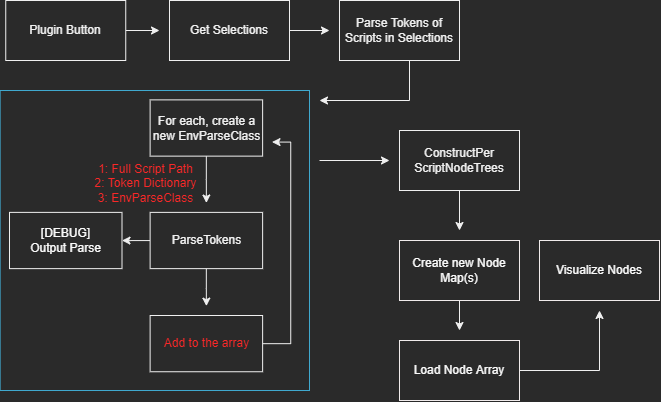

The diagram above was exported from draw.io. Its source (the exported page's mxGraphModel, read from the mxfile embedded in the PNG):
<mxGraphModel dx="760" dy="624" grid="1" gridSize="10" guides="1" tooltips="1" connect="1" arrows="1" fold="1" page="1" pageScale="1" pageWidth="850" pageHeight="1100" math="0" shadow="0">
  <root>
    <mxCell id="0" />
    <mxCell id="1" parent="0" />
    <mxCell id="a6Q7FnYW-y8CCgJNU922-21" style="edgeStyle=orthogonalEdgeStyle;rounded=0;orthogonalLoop=1;jettySize=auto;html=1;fontColor=#FAFAFA;" edge="1" parent="1">
      <mxGeometry relative="1" as="geometry">
        <mxPoint x="410" y="440" as="targetPoint" />
        <mxPoint x="340" y="440" as="sourcePoint" />
        <Array as="points">
          <mxPoint x="410" y="440" />
        </Array>
      </mxGeometry>
    </mxCell>
    <mxCell id="a6Q7FnYW-y8CCgJNU922-16" value="" style="rounded=0;whiteSpace=wrap;html=1;fontColor=#FAFAFA;fillColor=none;strokeColor=#40A9CF;" vertex="1" parent="1">
      <mxGeometry x="20.619999999999997" y="370" width="309.38" height="300" as="geometry" />
    </mxCell>
    <mxCell id="a6Q7FnYW-y8CCgJNU922-2" style="edgeStyle=orthogonalEdgeStyle;rounded=0;orthogonalLoop=1;jettySize=auto;html=1;" edge="1" parent="1" source="a6Q7FnYW-y8CCgJNU922-1">
      <mxGeometry relative="1" as="geometry">
        <mxPoint x="180" y="310" as="targetPoint" />
      </mxGeometry>
    </mxCell>
    <mxCell id="a6Q7FnYW-y8CCgJNU922-1" value="Plugin Button" style="rounded=0;whiteSpace=wrap;html=1;" vertex="1" parent="1">
      <mxGeometry x="26.25" y="280" width="120" height="60" as="geometry" />
    </mxCell>
    <mxCell id="a6Q7FnYW-y8CCgJNU922-30" style="edgeStyle=orthogonalEdgeStyle;rounded=0;orthogonalLoop=1;jettySize=auto;html=1;fontColor=#FAFAFA;" edge="1" parent="1" source="a6Q7FnYW-y8CCgJNU922-3">
      <mxGeometry relative="1" as="geometry">
        <mxPoint x="350" y="310" as="targetPoint" />
      </mxGeometry>
    </mxCell>
    <mxCell id="a6Q7FnYW-y8CCgJNU922-3" value="Get Selections" style="rounded=0;whiteSpace=wrap;html=1;" vertex="1" parent="1">
      <mxGeometry x="190" y="280" width="120" height="60" as="geometry" />
    </mxCell>
    <mxCell id="a6Q7FnYW-y8CCgJNU922-7" style="edgeStyle=orthogonalEdgeStyle;rounded=0;orthogonalLoop=1;jettySize=auto;html=1;" edge="1" parent="1" source="a6Q7FnYW-y8CCgJNU922-5">
      <mxGeometry relative="1" as="geometry">
        <mxPoint x="340" y="380" as="targetPoint" />
        <Array as="points">
          <mxPoint x="430" y="380" />
          <mxPoint x="340" y="380" />
        </Array>
      </mxGeometry>
    </mxCell>
    <mxCell id="a6Q7FnYW-y8CCgJNU922-8" style="edgeStyle=orthogonalEdgeStyle;rounded=0;orthogonalLoop=1;jettySize=auto;html=1;" edge="1" parent="1" source="a6Q7FnYW-y8CCgJNU922-6">
      <mxGeometry relative="1" as="geometry">
        <mxPoint x="226.87333333333333" y="482.5" as="targetPoint" />
      </mxGeometry>
    </mxCell>
    <mxCell id="a6Q7FnYW-y8CCgJNU922-6" value="For each, create a new EnvParseClass" style="rounded=0;whiteSpace=wrap;html=1;" vertex="1" parent="1">
      <mxGeometry x="170.62242424242424" y="379.375" width="112.50181818181818" height="56.25" as="geometry" />
    </mxCell>
    <mxCell id="a6Q7FnYW-y8CCgJNU922-12" style="edgeStyle=orthogonalEdgeStyle;rounded=0;orthogonalLoop=1;jettySize=auto;html=1;fontColor=#FA2828;" edge="1" parent="1" source="a6Q7FnYW-y8CCgJNU922-9">
      <mxGeometry relative="1" as="geometry">
        <mxPoint x="226.87333333333333" y="585.625" as="targetPoint" />
      </mxGeometry>
    </mxCell>
    <mxCell id="a6Q7FnYW-y8CCgJNU922-18" style="edgeStyle=orthogonalEdgeStyle;rounded=0;orthogonalLoop=1;jettySize=auto;html=1;entryX=1;entryY=0.5;entryDx=0;entryDy=0;fontColor=#FAFAFA;" edge="1" parent="1" source="a6Q7FnYW-y8CCgJNU922-9" target="a6Q7FnYW-y8CCgJNU922-13">
      <mxGeometry relative="1" as="geometry" />
    </mxCell>
    <mxCell id="a6Q7FnYW-y8CCgJNU922-9" value="ParseTokens" style="rounded=0;whiteSpace=wrap;html=1;" vertex="1" parent="1">
      <mxGeometry x="170.62242424242424" y="491.875" width="112.50181818181818" height="56.25" as="geometry" />
    </mxCell>
    <mxCell id="a6Q7FnYW-y8CCgJNU922-10" value="1: Full Script Path&lt;br&gt;2: Token Dictionary&lt;br&gt;3: EnvParseClass" style="text;html=1;strokeColor=none;fillColor=none;align=center;verticalAlign=middle;whiteSpace=wrap;rounded=0;fontColor=#FA2828;" vertex="1" parent="1">
      <mxGeometry x="110" y="435.63" width="112.5" height="54.38" as="geometry" />
    </mxCell>
    <mxCell id="a6Q7FnYW-y8CCgJNU922-15" style="edgeStyle=orthogonalEdgeStyle;rounded=0;orthogonalLoop=1;jettySize=auto;html=1;fontColor=#FAFAFA;" edge="1" parent="1" source="a6Q7FnYW-y8CCgJNU922-11">
      <mxGeometry relative="1" as="geometry">
        <mxPoint x="292.49939393939394" y="421.5625" as="targetPoint" />
        <Array as="points">
          <mxPoint x="311.24969696969697" y="623.125" />
          <mxPoint x="311.24969696969697" y="421.5625" />
        </Array>
      </mxGeometry>
    </mxCell>
    <mxCell id="a6Q7FnYW-y8CCgJNU922-11" value="Add to the array" style="rounded=0;whiteSpace=wrap;html=1;fontColor=#FA2828;" vertex="1" parent="1">
      <mxGeometry x="170.62242424242424" y="595" width="112.50181818181818" height="56.25" as="geometry" />
    </mxCell>
    <mxCell id="a6Q7FnYW-y8CCgJNU922-13" value="[DEBUG]&lt;br&gt;Output Parse" style="rounded=0;whiteSpace=wrap;html=1;fontColor=#FAFAFA;" vertex="1" parent="1">
      <mxGeometry x="29.995151515151512" y="491.875" width="112.50181818181818" height="56.25" as="geometry" />
    </mxCell>
    <mxCell id="a6Q7FnYW-y8CCgJNU922-23" style="edgeStyle=orthogonalEdgeStyle;rounded=0;orthogonalLoop=1;jettySize=auto;html=1;fontColor=#FAFAFA;" edge="1" parent="1" source="a6Q7FnYW-y8CCgJNU922-22">
      <mxGeometry relative="1" as="geometry">
        <mxPoint x="480" y="510" as="targetPoint" />
      </mxGeometry>
    </mxCell>
    <mxCell id="a6Q7FnYW-y8CCgJNU922-22" value="ConstructPer&lt;br&gt;ScriptNodeTrees" style="rounded=0;whiteSpace=wrap;html=1;" vertex="1" parent="1">
      <mxGeometry x="420" y="410" width="120" height="60" as="geometry" />
    </mxCell>
    <mxCell id="a6Q7FnYW-y8CCgJNU922-26" style="edgeStyle=orthogonalEdgeStyle;rounded=0;orthogonalLoop=1;jettySize=auto;html=1;fontColor=#FAFAFA;" edge="1" parent="1" source="a6Q7FnYW-y8CCgJNU922-24">
      <mxGeometry relative="1" as="geometry">
        <mxPoint x="480" y="610" as="targetPoint" />
      </mxGeometry>
    </mxCell>
    <mxCell id="a6Q7FnYW-y8CCgJNU922-24" value="Create new Node Map(s)" style="rounded=0;whiteSpace=wrap;html=1;fontColor=#FAFAFA;strokeColor=#F0EBEB;fillColor=none;" vertex="1" parent="1">
      <mxGeometry x="420" y="520" width="120" height="60" as="geometry" />
    </mxCell>
    <mxCell id="a6Q7FnYW-y8CCgJNU922-27" style="edgeStyle=orthogonalEdgeStyle;rounded=0;orthogonalLoop=1;jettySize=auto;html=1;fontColor=#FAFAFA;" edge="1" parent="1" source="a6Q7FnYW-y8CCgJNU922-25">
      <mxGeometry relative="1" as="geometry">
        <mxPoint x="620" y="590" as="targetPoint" />
      </mxGeometry>
    </mxCell>
    <mxCell id="a6Q7FnYW-y8CCgJNU922-25" value="Load Node Array" style="rounded=0;whiteSpace=wrap;html=1;fontColor=#FAFAFA;strokeColor=#F0EBEB;fillColor=none;" vertex="1" parent="1">
      <mxGeometry x="420" y="620" width="120" height="60" as="geometry" />
    </mxCell>
    <mxCell id="a6Q7FnYW-y8CCgJNU922-28" value="Visualize Nodes" style="rounded=0;whiteSpace=wrap;html=1;fontColor=#FAFAFA;strokeColor=#F0EBEB;fillColor=none;" vertex="1" parent="1">
      <mxGeometry x="560" y="520" width="120" height="60" as="geometry" />
    </mxCell>
    <mxCell id="a6Q7FnYW-y8CCgJNU922-5" value="Parse Tokens of Scripts in Selections" style="rounded=0;whiteSpace=wrap;html=1;" vertex="1" parent="1">
      <mxGeometry x="360" y="280" width="120" height="60" as="geometry" />
    </mxCell>
  </root>
</mxGraphModel>